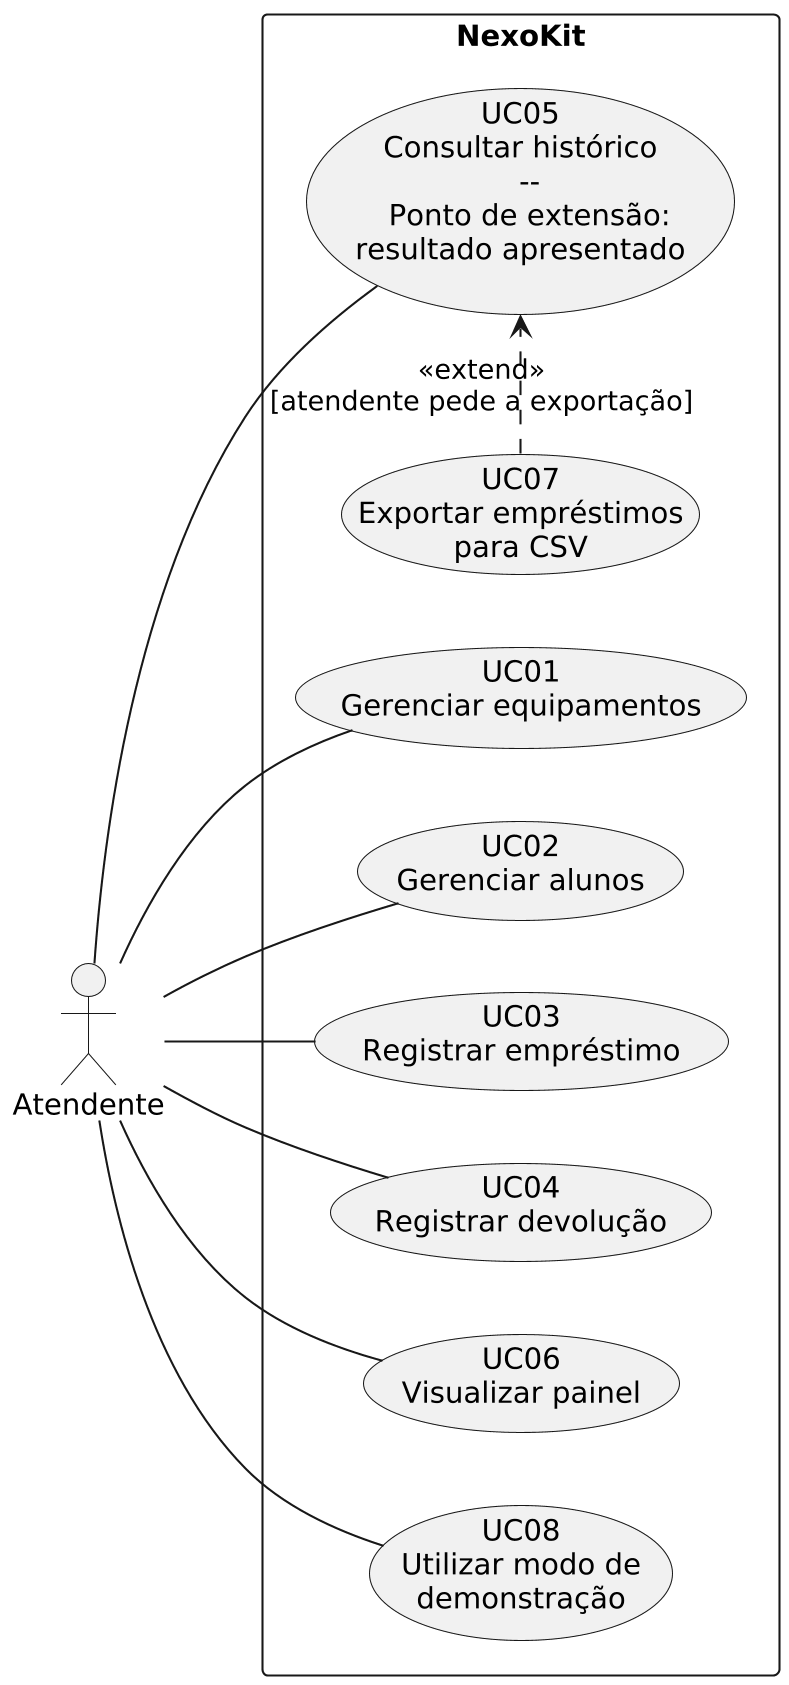

The diagram above was rendered by PlantUML. Its source (embedded in the PNG):
@startuml
skinparam dpi 200
skinparam defaultFontName DejaVu Sans
skinparam shadowing false
left to right direction

actor Atendente

rectangle NexoKit {
  usecase "UC01\nGerenciar equipamentos" as UC01
  usecase "UC02\nGerenciar alunos" as UC02
  usecase "UC03\nRegistrar empréstimo" as UC03
  usecase "UC04\nRegistrar devolução" as UC04
  usecase UC05 as "UC05
Consultar histórico
  --
  Ponto de extensão:
  resultado apresentado"
  usecase "UC06\nVisualizar painel" as UC06
  usecase "UC07\nExportar empréstimos\npara CSV" as UC07
  usecase "UC08\nUtilizar modo de\ndemonstração" as UC08
}

Atendente -- UC01
Atendente -- UC02
Atendente -- UC03
Atendente -- UC04
Atendente -- UC05
Atendente -- UC06
Atendente -- UC08
UC07 .> UC05 : <<extend>>\n[atendente pede a exportação]
@enduml